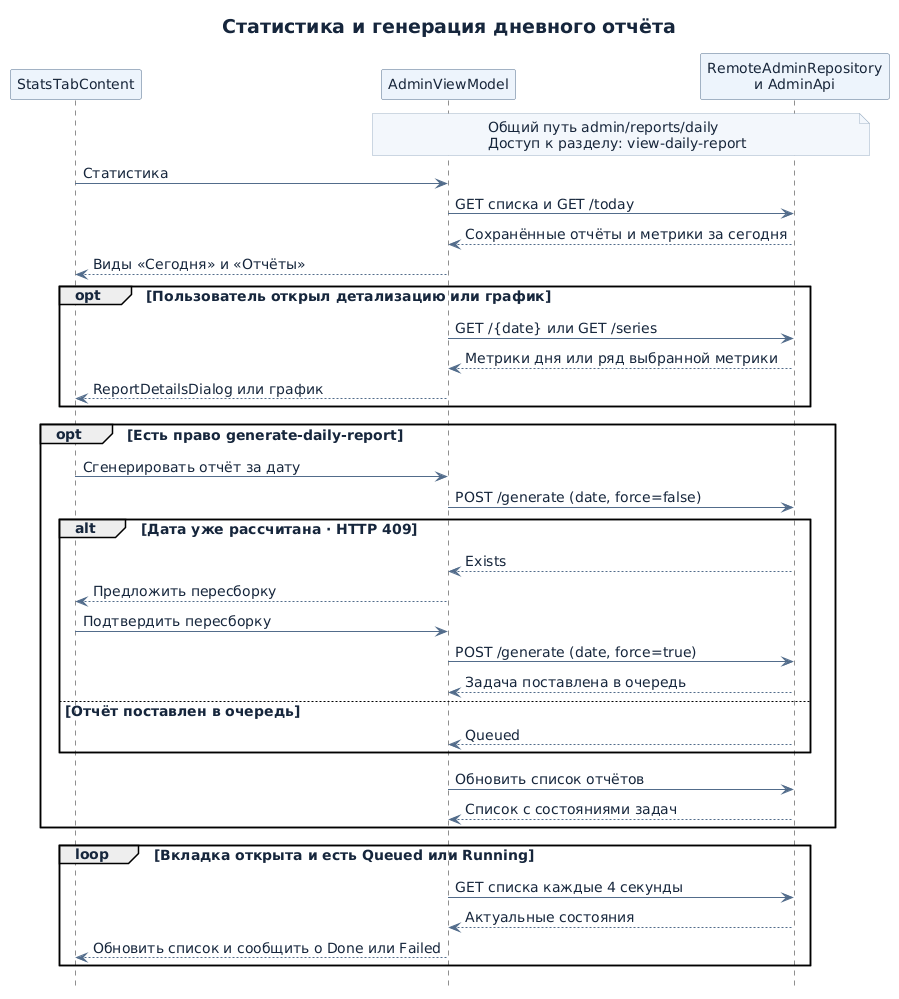

The diagram above was rendered by PlantUML. Its source (embedded in the PNG):
@startuml
skinparam backgroundColor #FFFFFF
skinparam shadowing false
skinparam defaultFontName DejaVu Sans
skinparam defaultFontSize 14
skinparam defaultFontColor #16263C
skinparam titleFontColor #16263C
skinparam titleFontSize 19
skinparam ArrowColor #526C8B
skinparam ComponentBackgroundColor #EDF4FC
skinparam ComponentBorderColor #526C8B
skinparam ClassBackgroundColor #EDF4FC
skinparam ClassBorderColor #526C8B
skinparam ParticipantBackgroundColor #EDF4FC
skinparam ParticipantBorderColor #526C8B
skinparam LifeLineBorderColor #A0B2C7
skinparam ActivityBackgroundColor #EDF4FC
skinparam ActivityBorderColor #526C8B
skinparam ActivityDiamondBackgroundColor #F3F7FC
skinparam ActivityDiamondBorderColor #526C8B
skinparam NoteBackgroundColor #F3F7FC
skinparam NoteBorderColor #A0B2C7

title Статистика и генерация дневного отчёта

hide footbox
participant StatsTabContent as UI
participant AdminViewModel as VM
participant "RemoteAdminRepository\nи AdminApi" as HTTP
note over VM,HTTP
  Общий путь admin/reports/daily
  Доступ к разделу: view-daily-report
end note

UI -> VM : Статистика
VM -> HTTP : GET списка и GET /today
HTTP --> VM : Сохранённые отчёты и метрики за сегодня
VM --> UI : Виды «Сегодня» и «Отчёты»
opt Пользователь открыл детализацию или график
  VM -> HTTP : GET /{date} или GET /series
  HTTP --> VM : Метрики дня или ряд выбранной метрики
  VM --> UI : ReportDetailsDialog или график
end

opt Есть право generate-daily-report
  UI -> VM : Сгенерировать отчёт за дату
  VM -> HTTP : POST /generate (date, force=false)
  alt Дата уже рассчитана · HTTP 409
    HTTP --> VM : Exists
    VM --> UI : Предложить пересборку
    UI -> VM : Подтвердить пересборку
    VM -> HTTP : POST /generate (date, force=true)
    HTTP --> VM : Задача поставлена в очередь
  else Отчёт поставлен в очередь
    HTTP --> VM : Queued
  end
  VM -> HTTP : Обновить список отчётов
  HTTP --> VM : Список с состояниями задач
end

loop Вкладка открыта и есть Queued или Running
  VM -> HTTP : GET списка каждые 4 секунды
  HTTP --> VM : Актуальные состояния
  VM --> UI : Обновить список и сообщить о Done или Failed
end
@enduml